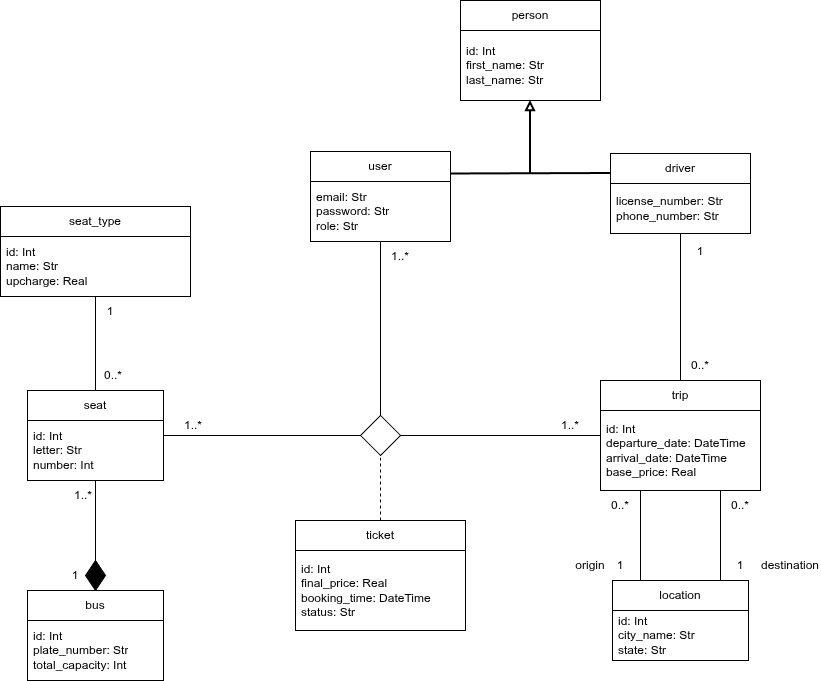

The diagram above was exported from draw.io. Its source (the exported page's mxGraphModel, read from the mxfile embedded in the PNG):
<mxGraphModel dx="2219" dy="944" grid="1" gridSize="10" guides="1" tooltips="1" connect="1" arrows="1" fold="1" page="1" pageScale="1" pageWidth="1169" pageHeight="827" math="0" shadow="0">
  <root>
    <mxCell id="0" />
    <mxCell id="1" parent="0" />
    <mxCell id="KFhOwPcHto5OEqDO1KRt-1" parent="1" style="swimlane;fontStyle=0;childLayout=stackLayout;horizontal=1;startSize=30;horizontalStack=0;resizeParent=1;resizeParentMax=0;resizeLast=0;collapsible=1;marginBottom=0;whiteSpace=wrap;html=1;" value="user" vertex="1">
      <mxGeometry height="90" width="140" x="500" y="201" as="geometry" />
    </mxCell>
    <mxCell id="KFhOwPcHto5OEqDO1KRt-2" parent="KFhOwPcHto5OEqDO1KRt-1" style="text;strokeColor=none;fillColor=none;align=left;verticalAlign=middle;spacingLeft=4;spacingRight=4;overflow=hidden;points=[[0,0.5],[1,0.5]];portConstraint=eastwest;rotatable=0;whiteSpace=wrap;html=1;" value="email: Str&lt;div&gt;password: Str&lt;/div&gt;&lt;div&gt;role: Str&lt;/div&gt;" vertex="1">
      <mxGeometry height="60" width="140" y="30" as="geometry" />
    </mxCell>
    <mxCell id="KFhOwPcHto5OEqDO1KRt-3" parent="1" style="swimlane;fontStyle=0;childLayout=stackLayout;horizontal=1;startSize=30;horizontalStack=0;resizeParent=1;resizeParentMax=0;resizeLast=0;collapsible=1;marginBottom=0;whiteSpace=wrap;html=1;" value="driver" vertex="1">
      <mxGeometry height="80" width="140" x="800" y="203" as="geometry" />
    </mxCell>
    <mxCell id="KFhOwPcHto5OEqDO1KRt-4" parent="KFhOwPcHto5OEqDO1KRt-3" style="text;strokeColor=none;fillColor=none;align=left;verticalAlign=middle;spacingLeft=4;spacingRight=4;overflow=hidden;points=[[0,0.5],[1,0.5]];portConstraint=eastwest;rotatable=0;whiteSpace=wrap;html=1;" value="license_number: Str&lt;div&gt;phone_number: Str&lt;/div&gt;" vertex="1">
      <mxGeometry height="50" width="140" y="30" as="geometry" />
    </mxCell>
    <mxCell id="KFhOwPcHto5OEqDO1KRt-5" parent="1" style="swimlane;fontStyle=0;childLayout=stackLayout;horizontal=1;startSize=30;horizontalStack=0;resizeParent=1;resizeParentMax=0;resizeLast=0;collapsible=1;marginBottom=0;whiteSpace=wrap;html=1;" value="person" vertex="1">
      <mxGeometry height="100" width="140" x="650" y="50" as="geometry" />
    </mxCell>
    <mxCell id="KFhOwPcHto5OEqDO1KRt-6" parent="KFhOwPcHto5OEqDO1KRt-5" style="text;strokeColor=none;fillColor=none;align=left;verticalAlign=middle;spacingLeft=4;spacingRight=4;overflow=hidden;points=[[0,0.5],[1,0.5]];portConstraint=eastwest;rotatable=0;whiteSpace=wrap;html=1;" value="id: Int&lt;div&gt;first_name: Str&lt;/div&gt;&lt;div&gt;last_name: Str&lt;/div&gt;" vertex="1">
      <mxGeometry height="70" width="140" y="30" as="geometry" />
    </mxCell>
    <mxCell id="KFhOwPcHto5OEqDO1KRt-7" edge="1" parent="1" source="KFhOwPcHto5OEqDO1KRt-1" style="endArrow=none;html=1;rounded=0;exitX=1;exitY=0.25;exitDx=0;exitDy=0;entryX=0;entryY=0.25;entryDx=0;entryDy=0;strokeWidth=2;" target="KFhOwPcHto5OEqDO1KRt-3" value="">
      <mxGeometry height="50" relative="1" width="50" as="geometry">
        <mxPoint x="700" y="226" as="sourcePoint" />
        <mxPoint x="750" y="176" as="targetPoint" />
      </mxGeometry>
    </mxCell>
    <mxCell id="KFhOwPcHto5OEqDO1KRt-8" edge="1" parent="1" style="endArrow=block;html=1;rounded=0;endFill=0;strokeWidth=2;" target="KFhOwPcHto5OEqDO1KRt-5" value="">
      <mxGeometry height="50" relative="1" width="50" as="geometry">
        <mxPoint x="720" y="223" as="sourcePoint" />
        <mxPoint x="750" y="180" as="targetPoint" />
      </mxGeometry>
    </mxCell>
    <mxCell id="KFhOwPcHto5OEqDO1KRt-9" parent="1" style="swimlane;fontStyle=0;childLayout=stackLayout;horizontal=1;startSize=30;horizontalStack=0;resizeParent=1;resizeParentMax=0;resizeLast=0;collapsible=1;marginBottom=0;whiteSpace=wrap;html=1;" value="bus" vertex="1">
      <mxGeometry height="90" width="136" x="217" y="640" as="geometry" />
    </mxCell>
    <mxCell id="KFhOwPcHto5OEqDO1KRt-10" parent="KFhOwPcHto5OEqDO1KRt-9" style="text;strokeColor=none;fillColor=none;align=left;verticalAlign=middle;spacingLeft=4;spacingRight=4;overflow=hidden;points=[[0,0.5],[1,0.5]];portConstraint=eastwest;rotatable=0;whiteSpace=wrap;html=1;" value="id: Int&lt;div&gt;plate_number: Str&lt;/div&gt;&lt;div&gt;total_capacity: Int&lt;/div&gt;" vertex="1">
      <mxGeometry height="60" width="136" y="30" as="geometry" />
    </mxCell>
    <mxCell id="KFhOwPcHto5OEqDO1KRt-11" parent="1" style="swimlane;fontStyle=0;childLayout=stackLayout;horizontal=1;startSize=30;horizontalStack=0;resizeParent=1;resizeParentMax=0;resizeLast=0;collapsible=1;marginBottom=0;whiteSpace=wrap;html=1;" value="location" vertex="1">
      <mxGeometry height="80" width="136" x="802" y="630" as="geometry" />
    </mxCell>
    <mxCell id="KFhOwPcHto5OEqDO1KRt-12" parent="KFhOwPcHto5OEqDO1KRt-11" style="text;strokeColor=none;fillColor=none;align=left;verticalAlign=middle;spacingLeft=4;spacingRight=4;overflow=hidden;points=[[0,0.5],[1,0.5]];portConstraint=eastwest;rotatable=0;whiteSpace=wrap;html=1;" value="id: Int&lt;div&gt;city_name: Str&lt;/div&gt;&lt;div&gt;state: Str&lt;/div&gt;" vertex="1">
      <mxGeometry height="50" width="136" y="30" as="geometry" />
    </mxCell>
    <mxCell id="KFhOwPcHto5OEqDO1KRt-15" parent="1" style="swimlane;fontStyle=0;childLayout=stackLayout;horizontal=1;startSize=30;horizontalStack=0;resizeParent=1;resizeParentMax=0;resizeLast=0;collapsible=1;marginBottom=0;whiteSpace=wrap;html=1;" value="seat_type" vertex="1">
      <mxGeometry height="90" width="190" x="190" y="256" as="geometry" />
    </mxCell>
    <mxCell id="KFhOwPcHto5OEqDO1KRt-16" parent="KFhOwPcHto5OEqDO1KRt-15" style="text;strokeColor=none;fillColor=none;align=left;verticalAlign=middle;spacingLeft=4;spacingRight=4;overflow=hidden;points=[[0,0.5],[1,0.5]];portConstraint=eastwest;rotatable=0;whiteSpace=wrap;html=1;" value="id: Int&lt;div&gt;name: Str&lt;/div&gt;&lt;div&gt;&lt;div&gt;upcharge: Real&lt;/div&gt;&lt;/div&gt;" vertex="1">
      <mxGeometry height="60" width="190" y="30" as="geometry" />
    </mxCell>
    <mxCell id="KFhOwPcHto5OEqDO1KRt-17" parent="1" style="swimlane;fontStyle=0;childLayout=stackLayout;horizontal=1;startSize=30;horizontalStack=0;resizeParent=1;resizeParentMax=0;resizeLast=0;collapsible=1;marginBottom=0;whiteSpace=wrap;html=1;" value="seat" vertex="1">
      <mxGeometry height="90" width="136" x="217" y="440" as="geometry" />
    </mxCell>
    <mxCell id="KFhOwPcHto5OEqDO1KRt-18" parent="KFhOwPcHto5OEqDO1KRt-17" style="text;strokeColor=none;fillColor=none;align=left;verticalAlign=middle;spacingLeft=4;spacingRight=4;overflow=hidden;points=[[0,0.5],[1,0.5]];portConstraint=eastwest;rotatable=0;whiteSpace=wrap;html=1;" value="id: Int&lt;div&gt;letter: Str&lt;br&gt;&lt;div&gt;number: Int&lt;/div&gt;&lt;/div&gt;" vertex="1">
      <mxGeometry height="60" width="136" y="30" as="geometry" />
    </mxCell>
    <mxCell id="KFhOwPcHto5OEqDO1KRt-19" parent="1" style="swimlane;fontStyle=0;childLayout=stackLayout;horizontal=1;startSize=30;horizontalStack=0;resizeParent=1;resizeParentMax=0;resizeLast=0;collapsible=1;marginBottom=0;whiteSpace=wrap;html=1;" value="trip" vertex="1">
      <mxGeometry height="110" width="160" x="790" y="430" as="geometry" />
    </mxCell>
    <mxCell id="KFhOwPcHto5OEqDO1KRt-20" parent="KFhOwPcHto5OEqDO1KRt-19" style="text;strokeColor=none;fillColor=none;align=left;verticalAlign=middle;spacingLeft=4;spacingRight=4;overflow=hidden;points=[[0,0.5],[1,0.5]];portConstraint=eastwest;rotatable=0;whiteSpace=wrap;html=1;" value="id: Int&lt;div&gt;departure_date: DateTime&lt;/div&gt;&lt;div&gt;arrival_date: DateTime&lt;/div&gt;&lt;div&gt;base_price: Real&lt;/div&gt;" vertex="1">
      <mxGeometry height="80" width="160" y="30" as="geometry" />
    </mxCell>
    <mxCell id="KFhOwPcHto5OEqDO1KRt-21" parent="1" style="swimlane;fontStyle=0;childLayout=stackLayout;horizontal=1;startSize=30;horizontalStack=0;resizeParent=1;resizeParentMax=0;resizeLast=0;collapsible=1;marginBottom=0;whiteSpace=wrap;html=1;" value="ticket" vertex="1">
      <mxGeometry height="110" width="170" x="485" y="570" as="geometry" />
    </mxCell>
    <mxCell id="KFhOwPcHto5OEqDO1KRt-22" parent="KFhOwPcHto5OEqDO1KRt-21" style="text;strokeColor=none;fillColor=none;align=left;verticalAlign=middle;spacingLeft=4;spacingRight=4;overflow=hidden;points=[[0,0.5],[1,0.5]];portConstraint=eastwest;rotatable=0;whiteSpace=wrap;html=1;" value="id: Int&lt;div&gt;final_price: Real&lt;/div&gt;&lt;div&gt;booking_time: DateTime&lt;/div&gt;&lt;div&gt;status: Str&lt;/div&gt;" vertex="1">
      <mxGeometry height="80" width="170" y="30" as="geometry" />
    </mxCell>
    <mxCell id="KFhOwPcHto5OEqDO1KRt-24" edge="1" parent="1" source="KFhOwPcHto5OEqDO1KRt-17" style="endArrow=none;html=1;rounded=0;edgeStyle=orthogonalEdgeStyle;" target="KFhOwPcHto5OEqDO1KRt-9" value="">
      <mxGeometry height="50" relative="1" width="50" as="geometry">
        <mxPoint x="417" y="695" as="sourcePoint" />
        <mxPoint x="467" y="645" as="targetPoint" />
      </mxGeometry>
    </mxCell>
    <mxCell id="KFhOwPcHto5OEqDO1KRt-25" edge="1" parent="1" source="KFhOwPcHto5OEqDO1KRt-19" style="endArrow=none;html=1;rounded=0;edgeStyle=orthogonalEdgeStyle;entryX=1;entryY=0.5;entryDx=0;entryDy=0;" target="KFhOwPcHto5OEqDO1KRt-53" value="">
      <mxGeometry height="50" relative="1" width="50" as="geometry">
        <mxPoint x="810" y="490" as="sourcePoint" />
        <mxPoint x="683" y="400" as="targetPoint" />
      </mxGeometry>
    </mxCell>
    <mxCell id="KFhOwPcHto5OEqDO1KRt-26" edge="1" parent="1" source="KFhOwPcHto5OEqDO1KRt-53" style="endArrow=none;html=1;rounded=0;edgeStyle=orthogonalEdgeStyle;exitX=0;exitY=0.5;exitDx=0;exitDy=0;" target="KFhOwPcHto5OEqDO1KRt-17" value="">
      <mxGeometry height="50" relative="1" width="50" as="geometry">
        <mxPoint x="443" y="390" as="sourcePoint" />
        <mxPoint x="860" y="440" as="targetPoint" />
      </mxGeometry>
    </mxCell>
    <mxCell id="KFhOwPcHto5OEqDO1KRt-28" edge="1" parent="1" source="KFhOwPcHto5OEqDO1KRt-53" style="endArrow=none;html=1;rounded=0;edgeStyle=orthogonalEdgeStyle;exitX=0.5;exitY=0;exitDx=0;exitDy=0;" target="KFhOwPcHto5OEqDO1KRt-1" value="">
      <mxGeometry height="50" relative="1" width="50" as="geometry">
        <mxPoint x="543" y="390" as="sourcePoint" />
        <mxPoint x="1160" y="-90" as="targetPoint" />
      </mxGeometry>
    </mxCell>
    <mxCell id="KFhOwPcHto5OEqDO1KRt-29" edge="1" parent="1" source="KFhOwPcHto5OEqDO1KRt-19" style="endArrow=none;html=1;rounded=0;edgeStyle=orthogonalEdgeStyle;" target="KFhOwPcHto5OEqDO1KRt-11" value="">
      <mxGeometry height="50" relative="1" width="50" as="geometry">
        <Array as="points">
          <mxPoint x="830" y="610" />
          <mxPoint x="830" y="610" />
        </Array>
        <mxPoint x="940" y="465" as="sourcePoint" />
        <mxPoint x="990" y="415" as="targetPoint" />
      </mxGeometry>
    </mxCell>
    <mxCell id="KFhOwPcHto5OEqDO1KRt-30" edge="1" parent="1" source="KFhOwPcHto5OEqDO1KRt-19" style="endArrow=none;html=1;rounded=0;edgeStyle=orthogonalEdgeStyle;" target="KFhOwPcHto5OEqDO1KRt-11" value="">
      <mxGeometry height="50" relative="1" width="50" as="geometry">
        <Array as="points">
          <mxPoint x="910" y="620" />
          <mxPoint x="910" y="620" />
        </Array>
        <mxPoint x="1070" y="345" as="sourcePoint" />
        <mxPoint x="1200" y="480" as="targetPoint" />
      </mxGeometry>
    </mxCell>
    <mxCell id="KFhOwPcHto5OEqDO1KRt-31" edge="1" parent="1" source="KFhOwPcHto5OEqDO1KRt-3" style="endArrow=none;html=1;rounded=0;entryX=0.5;entryY=0;entryDx=0;entryDy=0;edgeStyle=orthogonalEdgeStyle;" target="KFhOwPcHto5OEqDO1KRt-19" value="">
      <mxGeometry height="50" relative="1" width="50" as="geometry">
        <mxPoint x="1000" y="340" as="sourcePoint" />
        <mxPoint x="1050" y="290" as="targetPoint" />
      </mxGeometry>
    </mxCell>
    <mxCell id="KFhOwPcHto5OEqDO1KRt-33" parent="1" style="text;html=1;whiteSpace=wrap;strokeColor=none;fillColor=none;align=center;verticalAlign=middle;rounded=0;" value="1..*" vertex="1">
      <mxGeometry height="30" width="60" x="560" y="291" as="geometry" />
    </mxCell>
    <mxCell id="KFhOwPcHto5OEqDO1KRt-34" parent="1" style="text;html=1;whiteSpace=wrap;strokeColor=none;fillColor=none;align=center;verticalAlign=middle;rounded=0;" value="1..*" vertex="1">
      <mxGeometry height="30" width="60" x="353" y="460" as="geometry" />
    </mxCell>
    <mxCell id="KFhOwPcHto5OEqDO1KRt-36" parent="1" style="text;html=1;whiteSpace=wrap;strokeColor=none;fillColor=none;align=center;verticalAlign=middle;rounded=0;" value="1" vertex="1">
      <mxGeometry height="30" width="60" x="235" y="610" as="geometry" />
    </mxCell>
    <mxCell id="KFhOwPcHto5OEqDO1KRt-37" parent="1" style="text;html=1;whiteSpace=wrap;strokeColor=none;fillColor=none;align=center;verticalAlign=middle;rounded=0;" value="1..*" vertex="1">
      <mxGeometry height="30" width="60" x="243" y="530" as="geometry" />
    </mxCell>
    <mxCell id="KFhOwPcHto5OEqDO1KRt-38" parent="1" style="text;html=1;whiteSpace=wrap;strokeColor=none;fillColor=none;align=center;verticalAlign=middle;rounded=0;" value="1..*" vertex="1">
      <mxGeometry height="30" width="60" x="730" y="460" as="geometry" />
    </mxCell>
    <mxCell id="KFhOwPcHto5OEqDO1KRt-40" parent="1" style="text;html=1;whiteSpace=wrap;strokeColor=none;fillColor=none;align=center;verticalAlign=middle;rounded=0;" value="1" vertex="1">
      <mxGeometry height="30" width="60" x="860" y="286" as="geometry" />
    </mxCell>
    <mxCell id="KFhOwPcHto5OEqDO1KRt-41" parent="1" style="text;html=1;whiteSpace=wrap;strokeColor=none;fillColor=none;align=center;verticalAlign=middle;rounded=0;" value="0..*" vertex="1">
      <mxGeometry height="30" width="60" x="860" y="400" as="geometry" />
    </mxCell>
    <mxCell id="KFhOwPcHto5OEqDO1KRt-42" parent="1" style="text;html=1;whiteSpace=wrap;strokeColor=none;fillColor=none;align=center;verticalAlign=middle;rounded=0;" value="0..*" vertex="1">
      <mxGeometry height="30" width="60" x="780" y="540" as="geometry" />
    </mxCell>
    <mxCell id="KFhOwPcHto5OEqDO1KRt-43" parent="1" style="text;html=1;whiteSpace=wrap;strokeColor=none;fillColor=none;align=center;verticalAlign=middle;rounded=0;" value="0..*" vertex="1">
      <mxGeometry height="30" width="60" x="900" y="540" as="geometry" />
    </mxCell>
    <mxCell id="KFhOwPcHto5OEqDO1KRt-44" parent="1" style="text;html=1;whiteSpace=wrap;strokeColor=none;fillColor=none;align=center;verticalAlign=middle;rounded=0;" value="1" vertex="1">
      <mxGeometry height="30" width="60" x="900" y="600" as="geometry" />
    </mxCell>
    <mxCell id="KFhOwPcHto5OEqDO1KRt-45" parent="1" style="text;html=1;whiteSpace=wrap;strokeColor=none;fillColor=none;align=center;verticalAlign=middle;rounded=0;" value="1" vertex="1">
      <mxGeometry height="30" width="60" x="780" y="600" as="geometry" />
    </mxCell>
    <mxCell id="KFhOwPcHto5OEqDO1KRt-46" parent="1" style="text;html=1;whiteSpace=wrap;strokeColor=none;fillColor=none;align=center;verticalAlign=middle;rounded=0;" value="origin" vertex="1">
      <mxGeometry height="30" width="60" x="750" y="600" as="geometry" />
    </mxCell>
    <mxCell id="KFhOwPcHto5OEqDO1KRt-47" parent="1" style="text;html=1;whiteSpace=wrap;strokeColor=none;fillColor=none;align=center;verticalAlign=middle;rounded=0;" value="destination" vertex="1">
      <mxGeometry height="30" width="60" x="950" y="600" as="geometry" />
    </mxCell>
    <mxCell id="KFhOwPcHto5OEqDO1KRt-53" parent="1" style="rhombus;whiteSpace=wrap;html=1;" value="" vertex="1">
      <mxGeometry height="40" width="40" x="550" y="465" as="geometry" />
    </mxCell>
    <mxCell id="KFhOwPcHto5OEqDO1KRt-54" edge="1" parent="1" source="KFhOwPcHto5OEqDO1KRt-21" style="endArrow=none;dashed=1;html=1;rounded=0;exitX=0.5;exitY=0;exitDx=0;exitDy=0;entryX=0.5;entryY=1;entryDx=0;entryDy=0;" target="KFhOwPcHto5OEqDO1KRt-53" value="">
      <mxGeometry height="50" relative="1" width="50" as="geometry">
        <mxPoint x="603" y="530" as="sourcePoint" />
        <mxPoint x="653" y="480" as="targetPoint" />
      </mxGeometry>
    </mxCell>
    <mxCell id="KFhOwPcHto5OEqDO1KRt-55" parent="1" style="rhombus;whiteSpace=wrap;html=1;fillColor=#000000;" value="" vertex="1">
      <mxGeometry height="30" width="20" x="275" y="610" as="geometry" />
    </mxCell>
    <mxCell id="KFhOwPcHto5OEqDO1KRt-56" edge="1" parent="1" source="KFhOwPcHto5OEqDO1KRt-15" style="endArrow=none;html=1;rounded=0;" target="KFhOwPcHto5OEqDO1KRt-17" value="">
      <mxGeometry height="50" relative="1" width="50" as="geometry">
        <mxPoint x="413" y="570" as="sourcePoint" />
        <mxPoint x="463" y="520" as="targetPoint" />
      </mxGeometry>
    </mxCell>
    <mxCell id="KFhOwPcHto5OEqDO1KRt-57" parent="1" style="text;html=1;whiteSpace=wrap;strokeColor=none;fillColor=none;align=center;verticalAlign=middle;rounded=0;" value="0..*" vertex="1">
      <mxGeometry height="30" width="60" x="273" y="410" as="geometry" />
    </mxCell>
    <mxCell id="KFhOwPcHto5OEqDO1KRt-59" parent="1" style="text;html=1;whiteSpace=wrap;strokeColor=none;fillColor=none;align=center;verticalAlign=middle;rounded=0;" value="1" vertex="1">
      <mxGeometry height="30" width="60" x="270" y="346" as="geometry" />
    </mxCell>
  </root>
</mxGraphModel>